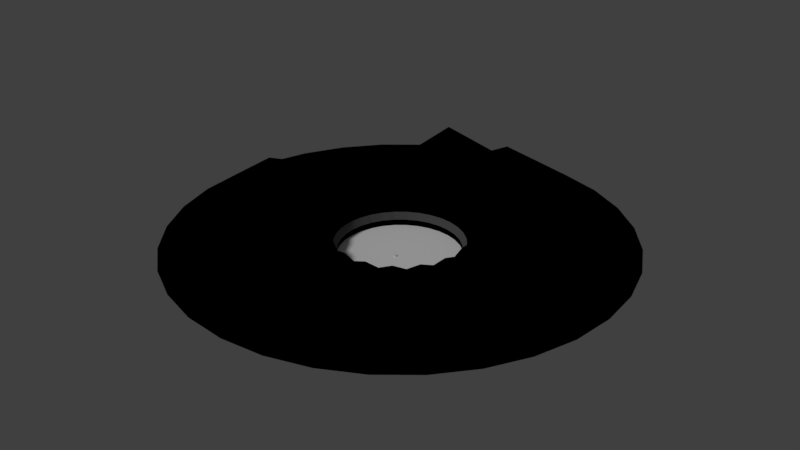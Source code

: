 # Source: run.blend  (saved by Blender 2.79.0; exported with 4.5.12 LTS)
import bpy
from mathutils import Matrix  # noqa: F401  (used for matrix-valued properties, if any)

bpy.ops.wm.read_factory_settings(use_empty=True)
scene = bpy.context.scene
scene.name = 'Scene'

# ---- collections
col_collection_1 = bpy.data.collections.new('Collection 1'); scene.collection.children.link(col_collection_1)

# ---- materials (node trees are filled in below, after node groups)
mat_material = bpy.data.materials.new('Material')
mat_material.alpha_threshold = 0.0
mat_material.use_transparent_shadow = False
mat_material.roughness = 0.5
mat_material.line_color = (0.0, 0.0, 0.0, 1.0)
mat_floor = bpy.data.materials.new('floor')
mat_floor.alpha_threshold = 0.0
mat_floor.use_transparent_shadow = False
mat_floor.diffuse_color = (1.0, 1.0, 1.0, 1.0)
mat_floor.roughness = 0.5
mat_floor.specular_intensity = 0.0
mat_rocks = bpy.data.materials.new('rocks')
mat_rocks.alpha_threshold = 0.0
mat_rocks.use_transparent_shadow = False
mat_rocks.diffuse_color = (0.0, 0.0, 0.0, 1.0)
mat_rocks.roughness = 0.5
mat_rocks.specular_intensity = 0.01
mat_material_001 = bpy.data.materials.new('Material.001')
mat_material_001.alpha_threshold = 0.0
mat_material_001.use_transparent_shadow = False
mat_material_001.diffuse_color = (0.1025, 0.1025, 0.1025, 1.0)
mat_material_001.roughness = 0.5
mat_material_001.specular_intensity = 0.0
mat_material_001.line_color = (0.0, 0.0, 0.0, 1.0)

# ---- material node trees

# ---- world
world_world = bpy.data.worlds.new('World'); scene.world = world_world
world_world.color = (0.05088, 0.05088, 0.05088)
world_world.use_sun_shadow = False
world_world.sun_shadow_jitter_overblur = 0.0
world_world.cycles.sampling_method = 'MANUAL'

# ---- lights
light_sun = bpy.data.lights.new('Sun', 'SUN')
light_sun.transmission_factor = 0.0
light_sun.angle = 0.1993
light_sun.energy = 1.0
light_sun.shadow_buffer_clip_start = 0.5
light_sun.shadow_soft_size = 0.1
light_sun.shadow_cascade_max_distance = 1000.0
light_sun.cycles.use_multiple_importance_sampling = False

# ---- meshes
me_cube = bpy.data.meshes.new('Cube')
me_cube.from_pydata([(1.0, 1.0, -1.0), (1.0, -1.0, -1.0), (-1.0, -1.0, -1.0), (-1.0, 1.0, -1.0), (1.0, 1.0, 1.0), (1.0, -1.0, 1.0), (-1.0, -1.0, 1.0), (-1.0, 1.0, 1.0)], [], [(0, 1, 2, 3), (4, 7, 6, 5), (0, 4, 5, 1), (1, 5, 6, 2), (2, 6, 7, 3), (4, 0, 3, 7)])
me_cube.materials.append(mat_material)
me_cube.use_remesh_preserve_volume = False
me_cube.use_remesh_preserve_attributes = False
me_cube.use_mirror_vertex_groups = False
me_cube.update()
me_floor = bpy.data.meshes.new('floor')
me_floor.from_pydata([(3.107, 15.62, 0.0), (6.094, 14.71, 0.0), (8.847, 13.24, 0.0), (11.26, 11.26, 0.0), (13.24, 8.847, 0.0), (14.71, 6.094, 0.0), (15.62, 3.107, 0.0), (15.92, 1.093e-05, 0.0), (15.62, -3.107, 0.0), (14.71, -6.094, 0.0), (13.24, -8.847, 0.0), (11.26, -11.26, 0.0), (8.847, -13.24, 0.0), (6.094, -14.71, 0.0), (3.107, -15.62, 0.0), (7.677e-06, -15.92, 0.0), (-3.107, -15.62, 0.0), (-6.094, -14.71, 0.0), (-8.847, -13.24, 0.0), (-11.26, -11.26, 0.0), (-13.24, -8.847, 0.0), (-14.71, -6.094, 0.0), (-15.62, -3.107, 0.0), (-15.92, -3.246e-06, 0.0), (-15.62, 3.107, 0.0), (-14.71, 6.094, 0.0), (-13.24, 8.847, 0.0), (-11.26, 11.26, 0.0), (-8.847, 13.24, 0.0), (-6.094, 14.71, 0.0), (-3.107, 15.62, 0.0), (2.488e-06, 15.92, 0.0), (4.261, 21.42, 0.0), (8.358, 20.18, 0.0), (12.13, 18.16, 0.0), (15.44, 15.44, 0.0), (18.16, 12.13, 0.0), (20.18, 8.358, 0.0), (21.42, 4.261, 0.0), (21.84, 1.482e-05, 0.0), (21.42, -4.261, 0.0), (20.18, -8.358, 0.0), (18.16, -12.13, 0.0), (15.44, -15.44, 0.0), (12.13, -18.16, 0.0), (8.358, -20.18, 0.0), (4.261, -21.42, 0.0), (9.199e-06, -21.84, 0.0), (-4.261, -21.42, 0.0), (-8.358, -20.18, 0.0), (-12.13, -18.16, 0.0), (-15.44, -15.44, 0.0), (-18.16, -12.13, 0.0), (-20.18, -8.358, 0.0), (-21.42, -4.261, 0.0), (-21.84, -4.617e-06, 0.0), (-21.42, 4.261, 0.0), (-20.18, 8.358, 0.0), (-18.16, 12.13, 0.0), (-15.44, 15.44, 0.0), (-12.13, 18.16, 0.0), (-8.358, 20.18, 0.0), (-4.261, 21.42, 0.0), (2.082e-06, 21.84, 0.0), (5.634, 28.27, 0.0), (11.04, 26.63, 0.0), (16.03, 23.97, 0.0), (20.39, 20.38, 0.0), (23.98, 16.01, 0.0), (26.64, 11.03, 0.0), (28.28, 5.622, 0.0), (28.84, -0.001872, 0.0), (28.28, -5.626, 0.0), (26.64, -11.03, 0.0), (23.98, -16.02, 0.0), (20.39, -20.39, 0.0), (16.03, -23.97, 0.0), (11.04, -26.64, 0.0), (5.634, -28.28, 0.0), (0.009523, -28.83, 0.0), (-5.615, -28.28, 0.0), (-11.02, -26.64, 0.0), (-16.01, -23.97, 0.0), (-20.38, -20.39, 0.0), (-23.96, -16.02, 0.0), (-26.62, -11.03, 0.0), (-28.27, -5.626, 0.0), (-28.82, -0.001898, 0.0), (-28.27, 5.622, 0.0), (-26.62, 11.03, 0.0), (-23.96, 16.01, 0.0), (-20.38, 20.38, 0.0), (-16.01, 23.97, 0.0), (-11.02, 26.63, 0.0), (-5.615, 28.27, 0.0), (0.009513, 28.83, 0.0), (6.766, 33.93, 0.0), (13.26, 31.96, 0.0), (19.24, 28.76, 0.0), (24.48, 24.46, 0.0), (28.78, 19.22, 0.0), (31.98, 13.24, 0.0), (33.95, 6.746, 0.0), (34.61, -0.003429, 0.0), (33.95, -6.752, 0.0), (31.98, -13.24, 0.0), (28.78, -19.22, 0.0), (24.48, -24.47, 0.0), (19.24, -28.77, 0.0), (13.26, -31.96, 0.0), (6.766, -33.93, 0.0), (0.01737, -34.6, 0.0), (-6.732, -33.93, 0.0), (-13.22, -31.96, 0.0), (-19.2, -28.77, 0.0), (-24.44, -24.47, 0.0), (-28.75, -19.22, 0.0), (-31.94, -13.24, 0.0), (-33.91, -6.753, 0.0), (-34.58, -0.00346, 0.0), (-33.91, 6.746, 0.0), (-31.94, 13.24, 0.0), (-28.75, 19.22, 0.0), (-24.44, 24.46, 0.0), (-19.2, 28.76, 0.0), (-13.22, 31.96, 0.0), (-6.732, 33.93, 0.0), (0.01736, 34.59, 0.0), (9.951, 49.89, -0.07393), (19.49, 46.99, -0.07393), (28.29, 42.29, -0.07393), (36.0, 35.97, -0.07393), (42.32, 28.26, -0.07393), (47.02, 19.46, -0.07393), (49.92, 9.919, -0.07393), (50.9, -0.005291, -0.07393), (49.92, -9.93, -0.07393), (47.02, -19.47, -0.07393), (42.32, -28.27, -0.07393), (36.0, -35.98, -0.07393), (28.29, -42.3, -0.07393), (19.49, -47.0, -0.07393), (9.951, -49.9, -0.07393), (0.02679, -50.88, -0.07393), (-9.897, -49.9, -0.07393), (-19.44, -47.0, -0.07393), (-28.24, -42.3, -0.07393), (-35.94, -35.98, -0.07393), (-42.27, -28.27, -0.07393), (-46.97, -19.47, -0.07393), (-49.87, -9.93, -0.07393), (-50.84, -0.005336, -0.07393), (-49.87, 9.919, -0.07393), (-46.97, 19.46, -0.07393), (-42.27, 28.26, -0.07393), (-35.94, 35.97, -0.07393), (-28.24, 42.29, -0.07393), (-19.44, 46.99, -0.07393), (-9.897, 49.89, -0.07393), (0.02678, 50.86, -0.07393)], [], [(0, 1, 33, 32), (28, 29, 61, 60), (6, 7, 39, 38), (3, 4, 36, 35), (20, 21, 53, 52), (22, 23, 55, 54), (5, 6, 38, 37), (29, 30, 62, 61), (8, 9, 41, 40), (7, 8, 40, 39), (21, 22, 54, 53), (23, 24, 56, 55), (9, 10, 42, 41), (30, 31, 63, 62), (10, 11, 43, 42), (11, 12, 44, 43), (24, 25, 57, 56), (13, 14, 46, 45), (12, 13, 45, 44), (31, 0, 32, 63), (25, 26, 58, 57), (15, 16, 48, 47), (14, 15, 47, 46), (1, 2, 34, 33), (26, 27, 59, 58), (17, 18, 50, 49), (16, 17, 49, 48), (2, 3, 35, 34), (27, 28, 60, 59), (19, 20, 52, 51), (18, 19, 51, 50), (4, 5, 37, 36), (46, 47, 79, 78), (33, 34, 66, 65), (58, 59, 91, 90), (49, 50, 82, 81), (48, 49, 81, 80), (34, 35, 67, 66), (59, 60, 92, 91), (51, 52, 84, 83), (50, 51, 83, 82), (36, 37, 69, 68), (32, 33, 65, 64), (60, 61, 93, 92), (38, 39, 71, 70), (35, 36, 68, 67), (52, 53, 85, 84), (54, 55, 87, 86), (37, 38, 70, 69), (61, 62, 94, 93), (40, 41, 73, 72), (39, 40, 72, 71), (53, 54, 86, 85), (55, 56, 88, 87), (41, 42, 74, 73), (62, 63, 95, 94), (42, 43, 75, 74), (43, 44, 76, 75), (56, 57, 89, 88), (45, 46, 78, 77), (44, 45, 77, 76), (63, 32, 64, 95), (57, 58, 90, 89), (47, 48, 80, 79), (91, 92, 124, 123), (83, 84, 116, 115), (82, 83, 115, 114), (68, 69, 101, 100), (64, 65, 97, 96), (92, 93, 125, 124), (70, 71, 103, 102), (67, 68, 100, 99), (84, 85, 117, 116), (86, 87, 119, 118), (69, 70, 102, 101), (93, 94, 126, 125), (72, 73, 105, 104), (71, 72, 104, 103), (85, 86, 118, 117), (87, 88, 120, 119), (73, 74, 106, 105), (94, 95, 127, 126), (74, 75, 107, 106), (75, 76, 108, 107), (88, 89, 121, 120), (77, 78, 110, 109), (76, 77, 109, 108), (95, 64, 96, 127), (89, 90, 122, 121), (79, 80, 112, 111), (78, 79, 111, 110), (65, 66, 98, 97), (90, 91, 123, 122), (81, 82, 114, 113), (80, 81, 113, 112), (66, 67, 99, 98), (114, 115, 147, 146), (100, 101, 133, 132), (96, 97, 129, 128), (124, 125, 157, 156), (102, 103, 135, 134), (99, 100, 132, 131), (116, 117, 149, 148), (118, 119, 151, 150), (101, 102, 134, 133), (125, 126, 158, 157), (104, 105, 137, 136), (103, 104, 136, 135), (117, 118, 150, 149), (119, 120, 152, 151), (105, 106, 138, 137), (126, 127, 159, 158), (106, 107, 139, 138), (107, 108, 140, 139), (0, 31, 30, 29, 28, 27, 26, 25, 24, 23, 22, 21, 20, 19, 18, 17, 16, 15, 14, 13, 12, 11, 10, 9, 8, 7, 6, 5, 4, 3, 2, 1), (120, 121, 153, 152), (109, 110, 142, 141), (108, 109, 141, 140), (127, 96, 128, 159), (121, 122, 154, 153), (111, 112, 144, 143), (110, 111, 143, 142), (97, 98, 130, 129), (122, 123, 155, 154), (113, 114, 146, 145), (112, 113, 145, 144), (98, 99, 131, 130), (123, 124, 156, 155), (115, 116, 148, 147)])
_uv = me_floor.uv_layers.new(name='UVMap')
_uv.uv.foreach_set('vector', [8.742, 7.288, 9.905, 5.548, 13.4, 7.417, 11.81, 9.804, 1.535, 11.14, 3.588, 10.73, 4.739, 14.53, 1.924, 15.09, 9.905, -4.519, 8.742, -6.26, 11.81, -8.776, 13.4, -6.389, 11.11, 1.561, 11.11, -0.5324, 15.06, -0.9211, 15.06, 1.95, -10.14, 1.561, -9.729, 3.614, -13.52, 4.765, -14.08, 1.949, -8.928, 5.548, -7.766, 7.288, -10.83, 9.804, -12.43, 7.417, 10.71, -2.585, 9.905, -4.519, 13.4, -6.389, 14.5, -3.737, 3.588, 10.73, 5.522, 9.931, 7.391, 13.43, 4.739, 14.53, 7.262, -7.74, 5.522, -8.903, 7.391, -12.4, 9.778, -10.81, 8.742, -6.26, 7.262, -7.74, 9.778, -10.81, 11.81, -8.776, -9.729, 3.614, -8.928, 5.548, -12.43, 7.417, -13.52, 4.765, -7.766, 7.288, -6.285, 8.768, -8.801, 11.83, -10.83, 9.804, 5.522, -8.903, 3.588, -9.704, 4.739, -13.5, 7.391, -12.4, 5.522, 9.931, 7.262, 8.768, 9.778, 11.83, 7.391, 13.43, 3.588, -9.704, 1.535, -10.11, 1.924, -14.06, 4.739, -13.5, 1.535, -10.11, -0.5582, -10.11, -0.9469, -14.06, 1.924, -14.06, -6.285, 8.768, -4.545, 9.931, -6.415, 13.43, -8.801, 11.83, -2.611, -9.704, -4.545, -8.903, -6.415, -12.4, -3.762, -13.5, -0.5582, -10.11, -2.611, -9.704, -3.762, -13.5, -0.9469, -14.06, 7.262, 8.768, 8.742, 7.288, 11.81, 9.804, 9.778, 11.83, -4.545, 9.931, -2.611, 10.73, -3.762, 14.53, -6.415, 13.43, -6.285, -7.74, -7.765, -6.26, -10.83, -8.776, -8.801, -10.81, -4.545, -8.903, -6.285, -7.74, -8.801, -10.81, -6.415, -12.4, 9.905, 5.548, 10.71, 3.614, 14.5, 4.765, 13.4, 7.417, -2.611, 10.73, -0.5582, 11.14, -0.947, 15.09, -3.762, 14.53, -8.928, -4.519, -9.729, -2.585, -13.52, -3.737, -12.43, -6.389, -7.765, -6.26, -8.928, -4.519, -12.43, -6.389, -10.83, -8.776, 10.71, 3.614, 11.11, 1.561, 15.06, 1.95, 14.5, 4.765, -0.5582, 11.14, 1.535, 11.14, 1.924, 15.09, -0.947, 15.09, -10.14, -0.5324, -10.14, 1.561, -14.08, 1.949, -14.08, -0.9212, -9.729, -2.585, -10.14, -0.5324, -14.08, -0.9212, -13.52, -3.737, 11.11, -0.5324, 10.71, -2.585, 14.5, -3.737, 15.06, -0.9211, -6.415, -12.4, -8.801, -10.81, -11.77, -14.43, -8.619, -16.54, 13.4, 7.417, 14.5, 4.765, 18.99, 6.12, 17.54, 9.621, -3.762, 14.53, -0.947, 15.09, -1.402, 19.75, -5.119, 19.01, -12.43, -6.389, -13.52, -3.737, -18.0, -5.102, -16.55, -8.603, -10.83, -8.776, -12.43, -6.389, -16.55, -8.603, -14.45, -11.75, 14.5, 4.765, 15.06, 1.95, 19.73, 2.404, 18.99, 6.12, -0.947, 15.09, 1.924, 15.09, 2.387, 19.75, -1.402, 19.75, -14.08, -0.9212, -14.08, 1.949, -18.74, 2.404, -18.74, -1.386, -13.52, -3.737, -14.08, -0.9212, -18.74, -1.386, -18.0, -5.102, 15.06, -0.9211, 14.5, -3.737, 18.99, -5.102, 19.73, -1.385, 11.81, 9.804, 13.4, 7.417, 17.54, 9.621, 15.43, 12.77, 1.924, 15.09, 4.739, 14.53, 6.104, 19.01, 2.387, 19.75, 13.4, -6.389, 11.81, -8.776, 15.43, -11.75, 17.54, -8.603, 15.06, 1.95, 15.06, -0.9211, 19.73, -1.385, 19.73, 2.404, -14.08, 1.949, -13.52, 4.765, -18.0, 6.12, -18.74, 2.404, -12.43, 7.417, -10.83, 9.804, -14.45, 12.77, -16.55, 9.621, 14.5, -3.737, 13.4, -6.389, 17.54, -8.603, 18.99, -5.102, 4.739, 14.53, 7.391, 13.43, 9.604, 17.56, 6.104, 19.01, 9.778, -10.81, 7.391, -12.4, 9.604, -16.54, 12.76, -14.43, 11.81, -8.776, 9.778, -10.81, 12.76, -14.43, 15.43, -11.75, -13.52, 4.765, -12.43, 7.417, -16.55, 9.621, -18.0, 6.12, -10.83, 9.804, -8.801, 11.83, -11.77, 15.45, -14.45, 12.77, 7.391, -12.4, 4.739, -13.5, 6.104, -17.99, 9.604, -16.54, 7.391, 13.43, 9.778, 11.83, 12.76, 15.45, 9.604, 17.56, 4.739, -13.5, 1.924, -14.06, 2.387, -18.73, 6.104, -17.99, 1.924, -14.06, -0.9469, -14.06, -1.402, -18.73, 2.387, -18.73, -8.801, 11.83, -6.415, 13.43, -8.619, 17.56, -11.77, 15.45, -3.762, -13.5, -6.415, -12.4, -8.619, -16.54, -5.119, -17.99, -0.9469, -14.06, -3.762, -13.5, -5.119, -17.99, -1.402, -18.73, 9.778, 11.83, 11.81, 9.804, 15.43, 12.77, 12.76, 15.45, -6.415, 13.43, -3.762, 14.53, -5.119, 19.01, -8.619, 17.56, -8.801, -10.81, -10.83, -8.776, -14.45, -11.75, -11.77, -14.43, -1.402, 19.75, 2.387, 19.75, 2.769, 23.59, -1.778, 23.59, -18.74, -1.386, -18.74, 2.404, -22.59, 2.779, -22.59, -1.769, -18.0, -5.102, -18.74, -1.386, -22.59, -1.769, -21.7, -6.228, 19.73, -1.385, 18.99, -5.102, 22.69, -6.228, 23.58, -1.769, 15.43, 12.77, 17.54, 9.621, 20.95, 11.44, 18.43, 15.22, 2.387, 19.75, 6.104, 19.01, 7.229, 22.7, 2.769, 23.59, 17.54, -8.603, 15.43, -11.75, 18.43, -14.21, 20.95, -10.43, 19.73, 2.404, 19.73, -1.385, 23.58, -1.769, 23.58, 2.779, -18.74, 2.404, -18.0, 6.12, -21.7, 7.238, -22.59, 2.779, -16.55, 9.621, -14.45, 12.77, -17.43, 15.22, -19.96, 11.44, 18.99, -5.102, 17.54, -8.603, 20.95, -10.43, 22.69, -6.228, 6.104, 19.01, 9.604, 17.56, 11.43, 20.96, 7.229, 22.7, 12.76, -14.43, 9.604, -16.54, 11.43, -19.95, 15.21, -17.43, 15.43, -11.75, 12.76, -14.43, 15.21, -17.43, 18.43, -14.21, -18.0, 6.12, -16.55, 9.621, -19.96, 11.44, -21.7, 7.238, -14.45, 12.77, -11.77, 15.45, -14.22, 18.44, -17.43, 15.22, 9.604, -16.54, 6.104, -17.99, 7.229, -21.69, 11.43, -19.95, 9.604, 17.56, 12.76, 15.45, 15.21, 18.44, 11.43, 20.96, 6.104, -17.99, 2.387, -18.73, 2.77, -22.58, 7.229, -21.69, 2.387, -18.73, -1.402, -18.73, -1.778, -22.58, 2.77, -22.58, -11.77, 15.45, -8.619, 17.56, -10.44, 20.96, -14.22, 18.44, -5.119, -17.99, -8.619, -16.54, -10.44, -19.95, -6.237, -21.69, -1.402, -18.73, -5.119, -17.99, -6.237, -21.69, -1.778, -22.58, 12.76, 15.45, 15.43, 12.77, 18.43, 15.22, 15.21, 18.44, -8.619, 17.56, -5.119, 19.01, -6.237, 22.7, -10.44, 20.96, -11.77, -14.43, -14.45, -11.75, -17.43, -14.21, -14.22, -17.43, -8.619, -16.54, -11.77, -14.43, -14.22, -17.43, -10.44, -19.95, 17.54, 9.621, 18.99, 6.12, 22.69, 7.238, 20.95, 11.44, -5.119, 19.01, -1.402, 19.75, -1.778, 23.59, -6.237, 22.7, -16.55, -8.603, -18.0, -5.102, -21.7, -6.228, -19.96, -10.43, -14.45, -11.75, -16.55, -8.603, -19.96, -10.43, -17.43, -14.21, 18.99, 6.12, 19.73, 2.404, 23.58, 2.779, 22.69, 7.238, -21.7, -6.228, -22.59, -1.769, -33.44, -2.843, -32.14, -9.401, 23.58, -1.769, 22.69, -6.228, 33.14, -9.401, 34.44, -2.843, 18.43, 15.22, 20.95, 11.44, 30.58, 16.58, 26.87, 22.14, 2.769, 23.59, 7.229, 22.7, 10.4, 33.14, 3.843, 34.44, 20.95, -10.43, 18.43, -14.21, 26.87, -21.14, 30.58, -15.58, 23.58, 2.779, 23.58, -1.769, 34.44, -2.843, 34.44, 3.843, -22.59, 2.779, -21.7, 7.238, -32.14, 10.4, -33.44, 3.843, -19.96, 11.44, -17.43, 15.22, -25.87, 22.14, -29.58, 16.58, 22.69, -6.228, 20.95, -10.43, 30.58, -15.58, 33.14, -9.401, 7.229, 22.7, 11.43, 20.96, 16.58, 30.58, 10.4, 33.14, 15.21, -17.43, 11.43, -19.95, 16.58, -29.58, 22.14, -25.87, 18.43, -14.21, 15.21, -17.43, 22.14, -25.87, 26.87, -21.14, -21.7, 7.238, -19.96, 11.44, -29.58, 16.58, -32.14, 10.4, -17.43, 15.22, -14.22, 18.44, -21.14, 26.87, -25.87, 22.14, 11.43, -19.95, 7.229, -21.69, 10.4, -32.14, 16.58, -29.58, 11.43, 20.96, 15.21, 18.44, 22.14, 26.87, 16.58, 30.58, 7.229, -21.69, 2.77, -22.58, 3.843, -33.44, 10.4, -32.14, 2.77, -22.58, -1.778, -22.58, -2.843, -33.44, 3.843, -33.44, 8.742, 7.288, 7.262, 8.768, 5.522, 9.931, 3.588, 10.73, 1.535, 11.14, -0.5582, 11.14, -2.611, 10.73, -4.545, 9.931, -6.285, 8.768, -7.766, 7.288, -8.928, 5.548, -9.729, 3.614, -10.14, 1.561, -10.14, -0.5324, -9.729, -2.585, -8.928, -4.519, -7.765, -6.26, -6.285, -7.74, -4.545, -8.903, -2.611, -9.704, -0.5582, -10.11, 1.535, -10.11, 3.588, -9.704, 5.522, -8.903, 7.262, -7.74, 8.742, -6.26, 9.905, -4.519, 10.71, -2.585, 11.11, -0.5324, 11.11, 1.561, 10.71, 3.614, 9.905, 5.548, -14.22, 18.44, -10.44, 20.96, -15.58, 30.58, -21.14, 26.87, -6.237, -21.69, -10.44, -19.95, -15.58, -29.58, -9.401, -32.14, -1.778, -22.58, -6.237, -21.69, -9.401, -32.14, -2.843, -33.44, 15.21, 18.44, 18.43, 15.22, 26.87, 22.14, 22.14, 26.87, -10.44, 20.96, -6.237, 22.7, -9.401, 33.14, -15.58, 30.58, -14.22, -17.43, -17.43, -14.21, -25.87, -21.14, -21.14, -25.87, -10.44, -19.95, -14.22, -17.43, -21.14, -25.87, -15.58, -29.58, 20.95, 11.44, 22.69, 7.238, 33.14, 10.4, 30.58, 16.58, -6.237, 22.7, -1.778, 23.59, -2.843, 34.44, -9.401, 33.14, -19.96, -10.43, -21.7, -6.228, -32.14, -9.401, -29.58, -15.58, -17.43, -14.21, -19.96, -10.43, -29.58, -15.58, -25.87, -21.14, 22.69, 7.238, 23.58, 2.779, 34.44, 3.843, 33.14, 10.4, -1.778, 23.59, 2.769, 23.59, 3.843, 34.44, -2.843, 34.44, -22.59, -1.769, -22.59, 2.779, -33.44, 3.843, -33.44, -2.843])
me_floor.materials.append(mat_floor)
me_floor.use_remesh_preserve_volume = False
me_floor.use_remesh_preserve_attributes = False
me_floor.use_mirror_vertex_groups = False
me_floor.update()
me_decoration = bpy.data.meshes.new('decoration')
me_decoration.from_pydata([(9.951, 49.89, -0.07393), (19.49, 46.99, -0.07393), (28.29, 42.29, -0.07393), (36.0, 35.97, -0.07393), (42.32, 28.26, -0.07393), (47.02, 19.46, -0.07393), (49.92, 9.919, -0.07393), (50.9, -0.005291, -0.07393), (49.92, -9.93, -0.07393), (47.02, -19.47, -0.07393), (42.32, -28.27, -0.07393), (36.0, -35.98, -0.07393), (28.29, -42.3, -0.07393), (19.49, -47.0, -0.07393), (9.951, -49.9, -0.07393), (0.02679, -50.88, -0.07393), (-9.897, -49.9, -0.07393), (-19.44, -47.0, -0.07393), (-28.24, -42.3, -0.07393), (-35.94, -35.98, -0.07393), (-42.27, -28.27, -0.07393), (-46.97, -19.47, -0.07393), (-49.87, -9.93, -0.07393), (-50.84, -0.005336, -0.07393), (-49.87, 9.919, -0.07393), (-46.97, 19.46, -0.07393), (-42.27, 28.26, -0.07393), (-35.94, 35.97, -0.07393), (-28.24, 42.29, -0.07393), (-19.44, 46.99, -0.07393), (-9.897, 49.89, -0.07393), (0.02678, 50.86, -0.07393), (9.838, 49.32, 1.835), (19.27, 46.46, 1.835), (27.97, 41.81, 1.835), (35.59, 35.55, 1.835), (41.84, 27.93, 1.835), (46.49, 19.24, 1.835), (49.35, 9.806, 1.835), (50.32, -0.005291, 1.835), (49.35, -9.816, 1.835), (46.49, -19.25, 1.835), (41.84, -27.94, 1.835), (35.59, -35.57, 1.835), (27.97, -41.82, 1.835), (19.27, -46.47, 1.835), (9.838, -49.33, 1.835), (0.02679, -50.3, 1.835), (-9.784, -49.33, 1.835), (-19.22, -46.47, 1.835), (-27.91, -41.82, 1.835), (-35.53, -35.57, 1.835), (-41.79, -27.94, 1.835), (-46.43, -19.25, 1.835), (-49.3, -9.816, 1.835), (-50.26, -0.005336, 1.835), (-49.3, 9.806, 1.835), (-46.43, 19.24, 1.835), (-41.79, 27.93, 1.835), (-35.53, 35.55, 1.835), (-27.91, 41.81, 1.835), (-19.22, 46.46, 1.835), (-9.784, 49.32, 1.835), (0.02678, 50.28, 1.835), (9.831, 49.29, 5.282), (19.26, 46.43, 5.282), (27.95, 41.78, 5.282), (35.56, 35.53, 5.282), (41.81, 27.92, 5.282), (46.46, 19.23, 5.282), (49.32, 9.799, 5.282), (50.28, -0.005291, 5.282), (49.32, -9.81, 5.282), (46.46, -19.24, 5.282), (41.81, -27.93, 5.282), (35.56, -35.54, 5.282), (27.95, -41.79, 5.282), (19.26, -46.44, 5.282), (9.831, -49.3, 5.282), (0.02679, -50.26, 5.282), (-9.778, -49.3, 5.282), (-19.21, -46.44, 5.282), (-27.89, -41.79, 5.282), (-35.51, -35.54, 5.282), (-41.76, -27.93, 5.282), (-46.4, -19.24, 5.282), (-49.26, -9.81, 5.282), (-50.23, -0.005336, 5.282), (-49.26, 9.799, 5.282), (-46.4, 19.23, 5.282), (-41.76, 27.92, 5.282), (-35.51, 35.53, 5.282), (-27.89, 41.78, 5.282), (-19.21, 46.43, 5.282), (-9.778, 49.29, 5.282), (0.02678, 50.25, 5.282), (10.47, 52.52, 11.0), (20.52, 49.47, 11.0), (29.78, 44.52, 11.0), (37.9, 37.86, 11.0), (44.56, 29.75, 11.0), (49.5, 20.49, 11.0), (52.55, 10.44, 11.0), (53.58, -0.005289, 11.0), (52.55, -10.45, 11.0), (49.5, -20.5, 11.0), (44.56, -29.76, 11.0), (37.9, -37.87, 11.0), (29.78, -44.53, 11.0), (20.52, -49.48, 11.0), (10.47, -52.53, 11.0), (0.02679, -53.56, 11.0), (-10.42, -52.53, 11.0), (-20.47, -49.48, 11.0), (-29.73, -44.53, 11.0), (-37.84, -37.87, 11.0), (-44.5, -29.76, 11.0), (-49.45, -20.5, 11.0), (-52.5, -10.45, 11.0), (-53.53, -0.005337, 11.0), (-52.5, 10.44, 11.0), (-49.45, 20.49, 11.0), (-44.5, 29.75, 11.0), (-37.84, 37.86, 11.0), (-29.73, 44.52, 11.0), (-20.47, 49.47, 11.0), (-10.42, 52.52, 11.0), (0.02678, 53.55, 11.0), (10.66, 53.45, 19.4), (20.89, 50.35, 16.39), (30.31, 45.32, 19.4), (38.57, 38.54, 16.39), (45.35, 30.28, 19.4), (50.38, 20.85, 16.39), (53.49, 10.63, 19.4), (54.53, -0.005289, 16.39), (53.49, -10.64, 19.4), (50.38, -20.86, 16.39), (45.35, -30.29, 19.4), (38.57, -38.55, 16.39), (30.31, -45.33, 19.4), (20.89, -50.36, 16.39), (10.66, -53.46, 19.4), (0.0268, -54.51, 16.39), (-10.61, -53.46, 19.4), (-20.83, -50.36, 16.39), (-30.26, -45.33, 19.4), (-38.52, -38.55, 16.39), (-45.29, -30.29, 19.4), (-50.33, -20.86, 16.39), (-53.43, -10.64, 19.4), (-54.48, -0.005337, 16.39), (-53.43, 10.63, 19.4), (-50.33, 20.85, 16.39), (-45.29, 30.28, 19.4), (-38.52, 38.54, 16.39), (-30.26, 45.32, 19.4), (-20.83, 50.35, 16.39), (-10.61, 53.45, 19.4), (0.02678, 54.5, 16.39), (13.53, 67.9, 13.81), (26.52, 63.96, 13.81), (38.49, 57.56, 13.81), (48.98, 48.95, 13.81), (57.59, 38.46, 13.81), (63.99, 26.49, 13.81), (67.93, 13.5, 13.81), (69.26, -0.005279, 13.81), (67.93, -13.51, 13.81), (63.99, -26.5, 13.81), (57.59, -38.47, 13.81), (48.98, -48.96, 13.81), (38.49, -57.57, 13.81), (26.52, -63.97, 13.81), (13.53, -67.91, 13.81), (0.0268, -69.24, 13.81), (-13.48, -67.91, 13.81), (-26.47, -63.97, 13.81), (-38.44, -57.57, 13.81), (-48.93, -48.96, 13.81), (-57.54, -38.47, 13.81), (-63.94, -26.5, 13.81), (-67.88, -13.51, 13.81), (-69.21, -0.00534, 13.81), (-67.88, 13.5, 13.81), (-63.94, 26.49, 13.81), (-57.54, 38.46, 13.81), (-48.93, 48.95, 13.81), (-38.44, 57.56, 13.81), (-26.47, 63.96, 13.81), (-13.48, 67.9, 13.81), (0.02678, 69.23, 13.81), (18.14, 91.05, 30.36), (35.56, 85.77, 18.23), (51.61, 77.19, 18.23), (65.68, 65.64, 18.23), (77.22, 51.58, 35.91), (85.8, 35.52, 18.23), (91.09, 18.11, 35.91), (92.87, -0.005263, 18.23), (91.09, -18.12, 18.23), (85.8, -35.53, 18.23), (77.22, -51.59, 35.91), (65.68, -65.66, 18.23), (51.61, -77.2, 26.28), (35.56, -85.78, 18.23), (18.14, -91.06, 18.23), (0.02681, -92.85, 18.23), (-18.09, -91.06, 18.23), (-35.5, -85.78, 32.33), (-51.55, -77.2, 18.23), (-65.62, -65.66, 18.23), (-77.17, -51.59, 35.91), (-85.75, -35.53, 18.23), (-91.03, -18.12, 30.02), (-92.82, -0.005346, 18.23), (-91.03, 18.11, 47.7), (-85.75, 35.52, 18.23), (-77.17, 51.58, 18.23), (-65.62, 65.64, 35.91), (-51.55, 77.19, 18.23), (-35.5, 85.77, 18.23), (-18.09, 91.05, 18.23), (0.02678, 92.84, 18.23), (28.54, 143.3, 19.05), (55.95, 135.0, 31.26), (81.22, 121.5, 45.36), (103.4, 103.3, 19.05), (121.5, 81.19, 31.26), (135.0, 55.92, 31.26), (143.4, 28.51, 19.05), (146.2, -0.005227, 45.36), (143.4, -28.52, 31.26), (135.0, -55.93, 45.36), (121.5, -81.2, 19.05), (103.4, -103.3, 31.26), (81.22, -121.5, 45.36), (55.95, -135.0, 19.05), (28.54, -143.3, 31.26), (0.02684, -146.1, 31.26), (-28.48, -143.3, 31.26), (-55.9, -135.0, 19.05), (-81.17, -121.5, 45.36), (-103.3, -103.3, 31.26), (-121.5, -81.2, 19.05), (-135.0, -55.93, 31.26), (-143.3, -28.52, 31.26), (-146.1, -0.005357, 43.05), (-143.3, 28.51, 31.26), (-135.0, 55.92, 31.26), (-121.5, 81.19, 33.15), (-103.3, 103.3, 31.26), (-81.17, 121.5, 31.26), (-55.9, 135.0, 52.63), (-28.48, 143.3, 31.26), (0.02679, 146.1, 45.36), (37.16, 186.7, 14.4), (72.86, 175.8, 14.4), (105.8, 158.2, 14.4), (134.6, 134.6, 14.4), (158.3, 105.7, 14.4), (175.9, 72.83, 14.4), (186.7, 37.12, 14.4), (190.3, -0.005197, 14.4), (186.7, -37.13, 14.4), (175.9, -72.84, 14.4), (158.3, -105.7, 14.4), (134.6, -134.6, 14.4), (105.8, -158.2, 14.4), (72.86, -175.8, 14.4), (37.16, -186.7, 14.4), (0.02686, -190.3, 14.4), (-37.1, -186.7, 14.4), (-72.81, -175.8, 14.4), (-105.7, -158.2, 14.4), (-134.5, -134.6, 14.4), (-158.2, -105.7, 14.4), (-175.8, -72.84, 14.4), (-186.6, -37.13, 14.4), (-190.3, -0.005367, 14.4), (-186.6, 37.12, 14.4), (-175.8, 72.83, 14.4), (-158.2, 105.7, 14.4), (-134.5, 134.6, 14.4), (-105.7, 158.2, 14.4), (-72.81, 175.8, 14.4), (-37.1, 186.7, 14.4), (0.0268, 190.3, 14.4)], [], [(0, 1, 33, 32), (28, 29, 61, 60), (6, 7, 39, 38), (3, 4, 36, 35), (20, 21, 53, 52), (22, 23, 55, 54), (5, 6, 38, 37), (29, 30, 62, 61), (8, 9, 41, 40), (7, 8, 40, 39), (21, 22, 54, 53), (23, 24, 56, 55), (9, 10, 42, 41), (30, 31, 63, 62), (10, 11, 43, 42), (11, 12, 44, 43), (24, 25, 57, 56), (13, 14, 46, 45), (12, 13, 45, 44), (31, 0, 32, 63), (25, 26, 58, 57), (15, 16, 48, 47), (14, 15, 47, 46), (1, 2, 34, 33), (26, 27, 59, 58), (17, 18, 50, 49), (16, 17, 49, 48), (2, 3, 35, 34), (27, 28, 60, 59), (19, 20, 52, 51), (18, 19, 51, 50), (4, 5, 37, 36), (50, 51, 83, 82), (36, 37, 69, 68), (32, 33, 65, 64), (60, 61, 93, 92), (38, 39, 71, 70), (35, 36, 68, 67), (52, 53, 85, 84), (54, 55, 87, 86), (37, 38, 70, 69), (61, 62, 94, 93), (40, 41, 73, 72), (39, 40, 72, 71), (53, 54, 86, 85), (55, 56, 88, 87), (41, 42, 74, 73), (62, 63, 95, 94), (42, 43, 75, 74), (43, 44, 76, 75), (56, 57, 89, 88), (45, 46, 78, 77), (44, 45, 77, 76), (63, 32, 64, 95), (57, 58, 90, 89), (47, 48, 80, 79), (46, 47, 79, 78), (33, 34, 66, 65), (58, 59, 91, 90), (49, 50, 82, 81), (48, 49, 81, 80), (34, 35, 67, 66), (59, 60, 92, 91), (51, 52, 84, 83), (69, 70, 102, 101), (93, 94, 126, 125), (72, 73, 105, 104), (71, 72, 104, 103), (85, 86, 118, 117), (87, 88, 120, 119), (73, 74, 106, 105), (94, 95, 127, 126), (74, 75, 107, 106), (75, 76, 108, 107), (88, 89, 121, 120), (77, 78, 110, 109), (76, 77, 109, 108), (95, 64, 96, 127), (89, 90, 122, 121), (79, 80, 112, 111), (78, 79, 111, 110), (65, 66, 98, 97), (90, 91, 123, 122), (81, 82, 114, 113), (80, 81, 113, 112), (66, 67, 99, 98), (91, 92, 124, 123), (83, 84, 116, 115), (82, 83, 115, 114), (68, 69, 101, 100), (64, 65, 97, 96), (92, 93, 125, 124), (70, 71, 103, 102), (67, 68, 100, 99), (84, 85, 117, 116), (86, 87, 119, 118), (107, 108, 140, 139), (120, 121, 153, 152), (109, 110, 142, 141), (108, 109, 141, 140), (127, 96, 128, 159), (121, 122, 154, 153), (111, 112, 144, 143), (110, 111, 143, 142), (97, 98, 130, 129), (122, 123, 155, 154), (113, 114, 146, 145), (112, 113, 145, 144), (98, 99, 131, 130), (123, 124, 156, 155), (115, 116, 148, 147), (114, 115, 147, 146), (100, 101, 133, 132), (96, 97, 129, 128), (124, 125, 157, 156), (102, 103, 135, 134), (99, 100, 132, 131), (116, 117, 149, 148), (118, 119, 151, 150), (101, 102, 134, 133), (125, 126, 158, 157), (104, 105, 137, 136), (103, 104, 136, 135), (117, 118, 150, 149), (119, 120, 152, 151), (105, 106, 138, 137), (126, 127, 159, 158), (106, 107, 139, 138), (143, 144, 176, 175), (142, 143, 175, 174), (129, 130, 162, 161), (154, 155, 187, 186), (145, 146, 178, 177), (144, 145, 177, 176), (130, 131, 163, 162), (155, 156, 188, 187), (147, 148, 180, 179), (146, 147, 179, 178), (132, 133, 165, 164), (128, 129, 161, 160), (156, 157, 189, 188), (134, 135, 167, 166), (131, 132, 164, 163), (148, 149, 181, 180), (150, 151, 183, 182), (133, 134, 166, 165), (157, 158, 190, 189), (136, 137, 169, 168), (135, 136, 168, 167), (149, 150, 182, 181), (151, 152, 184, 183), (137, 138, 170, 169), (158, 159, 191, 190), (138, 139, 171, 170), (139, 140, 172, 171), (152, 153, 185, 184), (141, 142, 174, 173), (140, 141, 173, 172), (159, 128, 160, 191), (153, 154, 186, 185), (162, 163, 195, 194), (187, 188, 220, 219), (179, 180, 212, 211), (178, 179, 211, 210), (164, 165, 197, 196), (160, 161, 193, 192), (188, 189, 221, 220), (166, 167, 199, 198), (163, 164, 196, 195), (180, 181, 213, 212), (182, 183, 215, 214), (165, 166, 198, 197), (189, 190, 222, 221), (168, 169, 201, 200), (167, 168, 200, 199), (181, 182, 214, 213), (183, 184, 216, 215), (169, 170, 202, 201), (190, 191, 223, 222), (170, 171, 203, 202), (171, 172, 204, 203), (184, 185, 217, 216), (173, 174, 206, 205), (172, 173, 205, 204), (191, 160, 192, 223), (185, 186, 218, 217), (175, 176, 208, 207), (174, 175, 207, 206), (161, 162, 194, 193), (186, 187, 219, 218), (177, 178, 210, 209), (176, 177, 209, 208), (198, 199, 231, 230), (195, 196, 228, 227), (212, 213, 245, 244), (214, 215, 247, 246), (197, 198, 230, 229), (221, 222, 254, 253), (200, 201, 233, 232), (199, 200, 232, 231), (213, 214, 246, 245), (215, 216, 248, 247), (201, 202, 234, 233), (222, 223, 255, 254), (202, 203, 235, 234), (203, 204, 236, 235), (216, 217, 249, 248), (205, 206, 238, 237), (204, 205, 237, 236), (223, 192, 224, 255), (217, 218, 250, 249), (207, 208, 240, 239), (206, 207, 239, 238), (193, 194, 226, 225), (218, 219, 251, 250), (209, 210, 242, 241), (208, 209, 241, 240), (194, 195, 227, 226), (219, 220, 252, 251), (211, 212, 244, 243), (210, 211, 243, 242), (196, 197, 229, 228), (192, 193, 225, 224), (220, 221, 253, 252), (247, 248, 280, 279), (233, 234, 266, 265), (254, 255, 287, 286), (234, 235, 267, 266), (235, 236, 268, 267), (248, 249, 281, 280), (237, 238, 270, 269), (236, 237, 269, 268), (255, 224, 256, 287), (249, 250, 282, 281), (239, 240, 272, 271), (238, 239, 271, 270), (225, 226, 258, 257), (250, 251, 283, 282), (241, 242, 274, 273), (240, 241, 273, 272), (226, 227, 259, 258), (251, 252, 284, 283), (243, 244, 276, 275), (242, 243, 275, 274), (228, 229, 261, 260), (224, 225, 257, 256), (252, 253, 285, 284), (230, 231, 263, 262), (227, 228, 260, 259), (244, 245, 277, 276), (246, 247, 279, 278), (229, 230, 262, 261), (253, 254, 286, 285), (232, 233, 265, 264), (231, 232, 264, 263), (245, 246, 278, 277)])
me_decoration.polygons.foreach_set('material_index', [0, 0, 0, 0, 0, 0, 0, 0, 0, 0, 0, 0, 0, 0, 0, 0, 0, 0, 0, 0, 0, 0, 0, 0, 0, 0, 0, 0, 0, 0, 0, 0, 0, 0, 0, 0, 0, 0, 0, 0, 0, 0, 0, 0, 0, 0, 0, 0, 0, 0, 0, 0, 0, 0, 0, 0, 0, 0, 0, 0, 0, 0, 0, 0, 1, 1, 1, 1, 1, 1, 1, 1, 1, 1, 1, 1, 1, 1, 1, 1, 1, 1, 1, 1, 1, 1, 1, 1, 1, 1, 1, 1, 1, 1, 1, 1, 0, 0, 0, 0, 0, 0, 0, 0, 0, 0, 0, 0, 0, 0, 0, 0, 0, 0, 0, 0, 0, 0, 0, 0, 0, 0, 0, 0, 0, 0, 0, 0, 0, 0, 0, 0, 0, 0, 0, 0, 0, 0, 0, 0, 0, 0, 0, 0, 0, 0, 0, 0, 0, 0, 0, 0, 0, 0, 0, 0, 0, 0, 0, 0, 0, 0, 0, 0, 0, 0, 0, 0, 0, 0, 0, 0, 0, 0, 0, 0, 0, 0, 0, 0, 0, 0, 0, 0, 0, 0, 0, 0, 0, 0, 0, 0, 0, 0, 0, 0, 0, 0, 0, 0, 0, 0, 0, 0, 0, 0, 0, 0, 0, 0, 0, 0, 0, 0, 0, 0, 0, 0, 0, 0, 0, 0, 0, 0, 0, 0, 0, 0, 0, 0, 0, 0, 0, 0, 0, 0, 0, 0, 0, 0, 0, 0, 0, 0, 0, 0, 0, 0, 0, 0, 0, 0, 0, 0, 0, 0])
me_decoration.materials.append(mat_rocks)
me_decoration.materials.append(mat_material_001)
me_decoration.use_remesh_preserve_volume = False
me_decoration.use_remesh_preserve_attributes = False
me_decoration.use_mirror_vertex_groups = False
me_decoration.update()

# ---- objects
ob_cube = bpy.data.objects.new('Cube', me_cube)
ob_floor = bpy.data.objects.new('floor', me_floor)
ob_decoration = bpy.data.objects.new('decoration', me_decoration)
ob_sun = bpy.data.objects.new('Sun', light_sun)

# ---- transforms, parenting, visibility, modifiers, constraints
ob_cube.location = (-0.08442, -5.572, 0.0)
ob_cube.lock_rotations_4d = False
ob_cube.empty_display_type = 'ARROWS'
ob_cube.lineart.crease_threshold = 0.0
ob_floor.location = (0.0, 0.0, 0.0)
ob_floor.lock_location = (True, True, True)
ob_floor.lock_rotation = (True, True, True)
ob_floor.lock_scale = (True, True, True)
ob_floor.lineart.crease_threshold = 0.0
ob_decoration.parent = ob_floor
ob_decoration.matrix_parent_inverse = Matrix(((1.0, 0.0, 0.0, -0.08304), (0.0, 1.0, 0.0, -0.1847), (0.0, 0.0, 1.0, 0.002701), (0.0, 0.0, 0.0, 1.0)))
ob_decoration.location = (0.0, 0.0, 0.0)
ob_decoration.lock_location = (True, True, True)
ob_decoration.lock_rotation = (True, True, True)
ob_decoration.lineart.crease_threshold = 0.0
ob_sun.location = (-21.38, 9.51, 36.94)
ob_sun.rotation_euler = (0.6236, -0.4586, 0.3403)
ob_sun.lineart.crease_threshold = 0.0

# ---- collection membership
col_collection_1.objects.link(ob_cube)
col_collection_1.objects.link(ob_floor)
col_collection_1.objects.link(ob_decoration)
col_collection_1.objects.link(ob_sun)

# ---- scene / render settings (as saved in the file)
scene.frame_start = 1; scene.frame_end = 250; scene.frame_set(1)
scene.render.engine = 'BLENDER_EEVEE_NEXT'
scene.render.resolution_percentage = 50
scene.render.dither_intensity = 0.0
scene.cycles.use_denoising = False
scene.cycles.samples = 128
scene.cycles.sampling_pattern = 'TABULATED_SOBOL'
scene.cycles.use_adaptive_sampling = False
scene.cycles.use_light_tree = False
scene.cycles.blur_glossy = 0.0
scene.cycles.sample_clamp_indirect = 0.0
scene.view_settings.view_transform = 'Standard'
bpy.context.view_layer.update()

# ---- added for rendering (the .blend has no active camera): camera
cam_auto = bpy.data.cameras.new('AutoCamera')
cam_auto.lens = 50.0
cam_auto.sensor_width = 36.0
cam_auto.clip_end = 8784.05
ob_auto_camera = bpy.data.objects.new('AutoCamera', cam_auto)
scene.collection.objects.link(ob_auto_camera)
ob_auto_camera.location = (500.461, -600.811, 426.232)
ob_auto_camera.rotation_euler = (1.09748, -7.21219e-08, 0.694738)
scene.camera = ob_auto_camera
bpy.context.view_layer.update()
